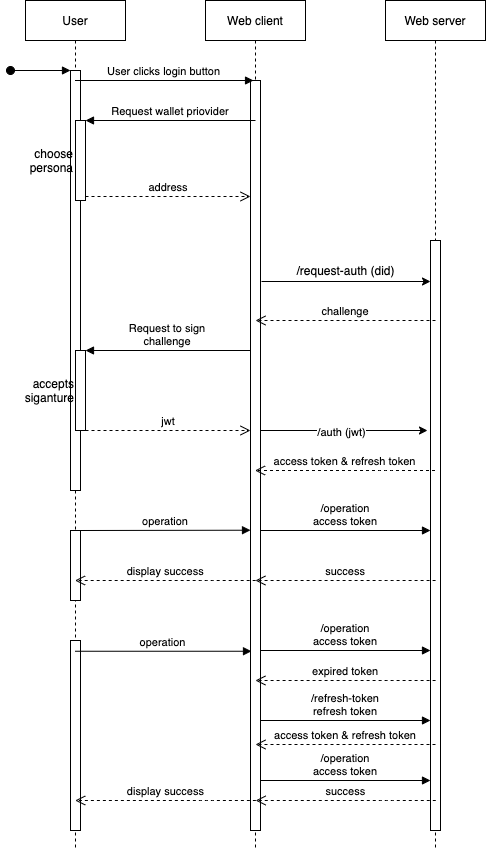

The diagram above was exported from draw.io. Its source (the exported page's mxGraphModel, read from the mxfile embedded in the PNG):
<mxGraphModel dx="1426" dy="826" grid="1" gridSize="10" guides="1" tooltips="1" connect="1" arrows="1" fold="1" page="1" pageScale="1" pageWidth="850" pageHeight="1100" math="0" shadow="0">
  <root>
    <mxCell id="0" />
    <mxCell id="1" parent="0" />
    <mxCell id="3nuBFxr9cyL0pnOWT2aG-1" value="User" style="shape=umlLifeline;perimeter=lifelinePerimeter;container=1;collapsible=0;recursiveResize=0;rounded=0;shadow=0;strokeWidth=1;" parent="1" vertex="1">
      <mxGeometry x="120" y="80" width="100" height="850" as="geometry" />
    </mxCell>
    <mxCell id="3nuBFxr9cyL0pnOWT2aG-2" value="" style="points=[];perimeter=orthogonalPerimeter;rounded=0;shadow=0;strokeWidth=1;" parent="3nuBFxr9cyL0pnOWT2aG-1" vertex="1">
      <mxGeometry x="45" y="70" width="10" height="420" as="geometry" />
    </mxCell>
    <mxCell id="3nuBFxr9cyL0pnOWT2aG-3" value="" style="verticalAlign=bottom;startArrow=oval;endArrow=block;startSize=8;shadow=0;strokeWidth=1;" parent="3nuBFxr9cyL0pnOWT2aG-1" target="3nuBFxr9cyL0pnOWT2aG-2" edge="1">
      <mxGeometry relative="1" as="geometry">
        <mxPoint x="-15" y="70" as="sourcePoint" />
      </mxGeometry>
    </mxCell>
    <mxCell id="3nuBFxr9cyL0pnOWT2aG-4" value="choose&#10;persona" style="points=[];perimeter=orthogonalPerimeter;rounded=0;shadow=0;strokeWidth=1;align=right;labelPosition=left;verticalLabelPosition=middle;verticalAlign=middle;" parent="3nuBFxr9cyL0pnOWT2aG-1" vertex="1">
      <mxGeometry x="50" y="120" width="10" height="80" as="geometry" />
    </mxCell>
    <mxCell id="X93NNEe8tjG36YJD9bFr-52" value="" style="html=1;points=[];perimeter=orthogonalPerimeter;" parent="3nuBFxr9cyL0pnOWT2aG-1" vertex="1">
      <mxGeometry x="45" y="530" width="10" height="70" as="geometry" />
    </mxCell>
    <mxCell id="XfCmIg25aOPsdg7dkvjm-6" value="" style="html=1;points=[];perimeter=orthogonalPerimeter;" parent="3nuBFxr9cyL0pnOWT2aG-1" vertex="1">
      <mxGeometry x="45" y="640" width="10" height="190" as="geometry" />
    </mxCell>
    <mxCell id="3nuBFxr9cyL0pnOWT2aG-5" value="Web client" style="shape=umlLifeline;perimeter=lifelinePerimeter;container=1;collapsible=0;recursiveResize=0;rounded=0;shadow=0;strokeWidth=1;" parent="1" vertex="1">
      <mxGeometry x="300" y="80" width="100" height="850" as="geometry" />
    </mxCell>
    <mxCell id="3nuBFxr9cyL0pnOWT2aG-6" value="" style="points=[];perimeter=orthogonalPerimeter;rounded=0;shadow=0;strokeWidth=1;" parent="3nuBFxr9cyL0pnOWT2aG-5" vertex="1">
      <mxGeometry x="45" y="80" width="10" height="750" as="geometry" />
    </mxCell>
    <mxCell id="3nuBFxr9cyL0pnOWT2aG-8" value="User clicks login button" style="verticalAlign=bottom;endArrow=block;shadow=0;strokeWidth=1;entryX=0.303;entryY=0;entryDx=0;entryDy=0;entryPerimeter=0;" parent="1" source="3nuBFxr9cyL0pnOWT2aG-1" target="3nuBFxr9cyL0pnOWT2aG-6" edge="1">
      <mxGeometry relative="1" as="geometry">
        <mxPoint x="190" y="160" as="sourcePoint" />
        <mxPoint x="300" y="160" as="targetPoint" />
      </mxGeometry>
    </mxCell>
    <mxCell id="3nuBFxr9cyL0pnOWT2aG-9" value="Request wallet priovider" style="verticalAlign=bottom;endArrow=block;entryX=1;entryY=0;shadow=0;strokeWidth=1;" parent="1" target="3nuBFxr9cyL0pnOWT2aG-4" edge="1">
      <mxGeometry relative="1" as="geometry">
        <mxPoint x="350" y="200" as="sourcePoint" />
      </mxGeometry>
    </mxCell>
    <mxCell id="3nuBFxr9cyL0pnOWT2aG-10" value="address" style="verticalAlign=bottom;endArrow=open;dashed=1;endSize=8;exitX=1;exitY=0.95;shadow=0;strokeWidth=1;" parent="1" source="3nuBFxr9cyL0pnOWT2aG-4" target="3nuBFxr9cyL0pnOWT2aG-6" edge="1">
      <mxGeometry relative="1" as="geometry">
        <mxPoint x="240" y="257" as="targetPoint" />
      </mxGeometry>
    </mxCell>
    <mxCell id="X93NNEe8tjG36YJD9bFr-1" value="Web server" style="shape=umlLifeline;perimeter=lifelinePerimeter;container=1;collapsible=0;recursiveResize=0;rounded=0;shadow=0;strokeWidth=1;" parent="1" vertex="1">
      <mxGeometry x="480" y="80" width="100" height="850" as="geometry" />
    </mxCell>
    <mxCell id="X93NNEe8tjG36YJD9bFr-2" value="" style="points=[];perimeter=orthogonalPerimeter;rounded=0;shadow=0;strokeWidth=1;" parent="X93NNEe8tjG36YJD9bFr-1" vertex="1">
      <mxGeometry x="45" y="240" width="10" height="590" as="geometry" />
    </mxCell>
    <mxCell id="X93NNEe8tjG36YJD9bFr-4" style="edgeStyle=orthogonalEdgeStyle;rounded=0;orthogonalLoop=1;jettySize=auto;html=1;" parent="1" edge="1">
      <mxGeometry relative="1" as="geometry">
        <mxPoint x="356" y="361" as="sourcePoint" />
        <Array as="points">
          <mxPoint x="356" y="361" />
        </Array>
        <mxPoint x="525" y="361" as="targetPoint" />
      </mxGeometry>
    </mxCell>
    <mxCell id="X93NNEe8tjG36YJD9bFr-6" value="/request-auth (did)" style="text;html=1;align=center;verticalAlign=middle;resizable=0;points=[];autosize=1;" parent="1" vertex="1">
      <mxGeometry x="385" y="340" width="110" height="20" as="geometry" />
    </mxCell>
    <mxCell id="X93NNEe8tjG36YJD9bFr-44" value="accepts&lt;br&gt;siganture" style="html=1;points=[];perimeter=orthogonalPerimeter;labelPosition=left;verticalLabelPosition=middle;align=right;verticalAlign=middle;" parent="1" vertex="1">
      <mxGeometry x="170" y="430" width="10" height="80" as="geometry" />
    </mxCell>
    <mxCell id="X93NNEe8tjG36YJD9bFr-45" value="Request to sign&#10;challenge" style="verticalAlign=bottom;endArrow=block;entryX=1;entryY=0;shadow=0;strokeWidth=1;" parent="1" edge="1">
      <mxGeometry relative="1" as="geometry">
        <mxPoint x="344.9999999999998" y="430" as="sourcePoint" />
        <mxPoint x="179.99999999999977" y="430" as="targetPoint" />
      </mxGeometry>
    </mxCell>
    <mxCell id="X93NNEe8tjG36YJD9bFr-46" value="jwt" style="verticalAlign=bottom;endArrow=open;dashed=1;endSize=8;exitX=1;exitY=0.95;shadow=0;strokeWidth=1;" parent="1" edge="1">
      <mxGeometry relative="1" as="geometry">
        <mxPoint x="344.9999999999998" y="510" as="targetPoint" />
        <mxPoint x="179.99999999999977" y="510" as="sourcePoint" />
      </mxGeometry>
    </mxCell>
    <mxCell id="X93NNEe8tjG36YJD9bFr-49" style="edgeStyle=orthogonalEdgeStyle;rounded=0;orthogonalLoop=1;jettySize=auto;html=1;exitX=0.914;exitY=0.294;exitDx=0;exitDy=0;exitPerimeter=0;" parent="1" edge="1">
      <mxGeometry relative="1" as="geometry">
        <mxPoint x="354.4999999999999" y="509.91999999999985" as="sourcePoint" />
        <mxPoint x="522" y="510" as="targetPoint" />
        <Array as="points">
          <mxPoint x="522" y="510" />
        </Array>
      </mxGeometry>
    </mxCell>
    <mxCell id="X93NNEe8tjG36YJD9bFr-50" value="/auth (jwt)" style="edgeLabel;html=1;align=center;verticalAlign=middle;resizable=0;points=[];" parent="X93NNEe8tjG36YJD9bFr-49" vertex="1" connectable="0">
      <mxGeometry x="0.0031" y="-3" relative="1" as="geometry">
        <mxPoint x="-3" y="-2" as="offset" />
      </mxGeometry>
    </mxCell>
    <mxCell id="X93NNEe8tjG36YJD9bFr-51" value="access token &amp; refresh token" style="verticalAlign=bottom;endArrow=open;dashed=1;endSize=8;shadow=0;strokeWidth=1;" parent="1" edge="1">
      <mxGeometry relative="1" as="geometry">
        <mxPoint x="349.5" y="550" as="targetPoint" />
        <mxPoint x="529.5" y="550" as="sourcePoint" />
        <Array as="points">
          <mxPoint x="480" y="550" />
        </Array>
      </mxGeometry>
    </mxCell>
    <mxCell id="X93NNEe8tjG36YJD9bFr-54" value="operation" style="verticalAlign=bottom;endArrow=block;entryX=0;entryY=0.692;shadow=0;strokeWidth=1;entryDx=0;entryDy=0;entryPerimeter=0;" parent="1" source="X93NNEe8tjG36YJD9bFr-52" edge="1">
      <mxGeometry relative="1" as="geometry">
        <mxPoint x="169.99999999999977" y="610.0000000000025" as="sourcePoint" />
        <mxPoint x="345" y="609.7199999999998" as="targetPoint" />
      </mxGeometry>
    </mxCell>
    <mxCell id="X93NNEe8tjG36YJD9bFr-55" value="/operation&#10;access token" style="verticalAlign=bottom;endArrow=block;entryX=0;entryY=0;shadow=0;strokeWidth=1;" parent="1" edge="1">
      <mxGeometry relative="1" as="geometry">
        <mxPoint x="354.9999999999998" y="610.0000000000025" as="sourcePoint" />
        <mxPoint x="524.9999999999998" y="610.0000000000025" as="targetPoint" />
        <mxPoint as="offset" />
      </mxGeometry>
    </mxCell>
    <mxCell id="X93NNEe8tjG36YJD9bFr-56" value="success" style="verticalAlign=bottom;endArrow=open;dashed=1;endSize=8;shadow=0;strokeWidth=1;" parent="1" edge="1">
      <mxGeometry relative="1" as="geometry">
        <mxPoint x="349.9135294117646" y="660" as="targetPoint" />
        <mxPoint x="530.09" y="660" as="sourcePoint" />
        <Array as="points">
          <mxPoint x="480.59" y="660" />
        </Array>
      </mxGeometry>
    </mxCell>
    <mxCell id="X93NNEe8tjG36YJD9bFr-57" value="display success" style="verticalAlign=bottom;endArrow=open;dashed=1;endSize=8;shadow=0;strokeWidth=1;" parent="1" edge="1">
      <mxGeometry relative="1" as="geometry">
        <mxPoint x="169.5" y="660" as="targetPoint" />
        <mxPoint x="350.17999999999995" y="660" as="sourcePoint" />
        <Array as="points">
          <mxPoint x="300.67999999999995" y="660" />
        </Array>
      </mxGeometry>
    </mxCell>
    <mxCell id="XfCmIg25aOPsdg7dkvjm-1" value="challenge" style="verticalAlign=bottom;endArrow=open;dashed=1;endSize=8;shadow=0;strokeWidth=1;" parent="1" edge="1">
      <mxGeometry relative="1" as="geometry">
        <mxPoint x="350" y="400" as="targetPoint" />
        <mxPoint x="530" y="400" as="sourcePoint" />
        <Array as="points">
          <mxPoint x="480.5" y="400" />
        </Array>
        <mxPoint as="offset" />
      </mxGeometry>
    </mxCell>
    <mxCell id="XfCmIg25aOPsdg7dkvjm-2" value="operation" style="verticalAlign=bottom;endArrow=block;entryX=0.1;entryY=0.825;shadow=0;strokeWidth=1;entryDx=0;entryDy=0;entryPerimeter=0;" parent="1" edge="1">
      <mxGeometry relative="1" as="geometry">
        <mxPoint x="169.5" y="730.75" as="sourcePoint" />
        <mxPoint x="346" y="730.75" as="targetPoint" />
      </mxGeometry>
    </mxCell>
    <mxCell id="XfCmIg25aOPsdg7dkvjm-3" value="/operation&#10;access token" style="verticalAlign=bottom;endArrow=block;entryX=0;entryY=0;shadow=0;strokeWidth=1;" parent="1" edge="1">
      <mxGeometry relative="1" as="geometry">
        <mxPoint x="354.9999999999998" y="730.0000000000025" as="sourcePoint" />
        <mxPoint x="524.9999999999998" y="730.0000000000025" as="targetPoint" />
        <mxPoint as="offset" />
      </mxGeometry>
    </mxCell>
    <mxCell id="XfCmIg25aOPsdg7dkvjm-4" value="expired token" style="verticalAlign=bottom;endArrow=open;dashed=1;endSize=8;shadow=0;strokeWidth=1;" parent="1" edge="1">
      <mxGeometry relative="1" as="geometry">
        <mxPoint x="349.91352941176456" y="760" as="targetPoint" />
        <mxPoint x="530.0900000000001" y="760" as="sourcePoint" />
        <Array as="points">
          <mxPoint x="480.59" y="760" />
        </Array>
      </mxGeometry>
    </mxCell>
    <mxCell id="XfCmIg25aOPsdg7dkvjm-9" value="/refresh-token&#10;refresh token" style="verticalAlign=bottom;endArrow=block;entryX=0;entryY=0;shadow=0;strokeWidth=1;" parent="1" edge="1">
      <mxGeometry relative="1" as="geometry">
        <mxPoint x="354.9999999999998" y="800.0000000000025" as="sourcePoint" />
        <mxPoint x="524.9999999999998" y="800.0000000000025" as="targetPoint" />
        <mxPoint as="offset" />
      </mxGeometry>
    </mxCell>
    <mxCell id="XfCmIg25aOPsdg7dkvjm-11" value="access token &amp; refresh token" style="verticalAlign=bottom;endArrow=open;dashed=1;endSize=8;shadow=0;strokeWidth=1;" parent="1" edge="1">
      <mxGeometry relative="1" as="geometry">
        <mxPoint x="350" y="824" as="targetPoint" />
        <mxPoint x="530" y="824" as="sourcePoint" />
        <Array as="points">
          <mxPoint x="480.5" y="824" />
        </Array>
      </mxGeometry>
    </mxCell>
    <mxCell id="XfCmIg25aOPsdg7dkvjm-12" value="/operation&#10;access token" style="verticalAlign=bottom;endArrow=block;entryX=0;entryY=0;shadow=0;strokeWidth=1;" parent="1" edge="1">
      <mxGeometry relative="1" as="geometry">
        <mxPoint x="354.9999999999998" y="860.0000000000025" as="sourcePoint" />
        <mxPoint x="524.9999999999998" y="860.0000000000025" as="targetPoint" />
        <mxPoint as="offset" />
      </mxGeometry>
    </mxCell>
    <mxCell id="XfCmIg25aOPsdg7dkvjm-13" value="success" style="verticalAlign=bottom;endArrow=open;dashed=1;endSize=8;shadow=0;strokeWidth=1;" parent="1" edge="1">
      <mxGeometry relative="1" as="geometry">
        <mxPoint x="350.11352941176455" y="880" as="targetPoint" />
        <mxPoint x="530.2900000000002" y="880" as="sourcePoint" />
        <Array as="points">
          <mxPoint x="480.78999999999996" y="880" />
        </Array>
      </mxGeometry>
    </mxCell>
    <mxCell id="XfCmIg25aOPsdg7dkvjm-14" value="display success" style="verticalAlign=bottom;endArrow=open;dashed=1;endSize=8;shadow=0;strokeWidth=1;" parent="1" edge="1">
      <mxGeometry relative="1" as="geometry">
        <mxPoint x="169.7" y="880" as="targetPoint" />
        <mxPoint x="350.3799999999998" y="880" as="sourcePoint" />
        <Array as="points">
          <mxPoint x="300.87999999999994" y="880" />
        </Array>
      </mxGeometry>
    </mxCell>
  </root>
</mxGraphModel>